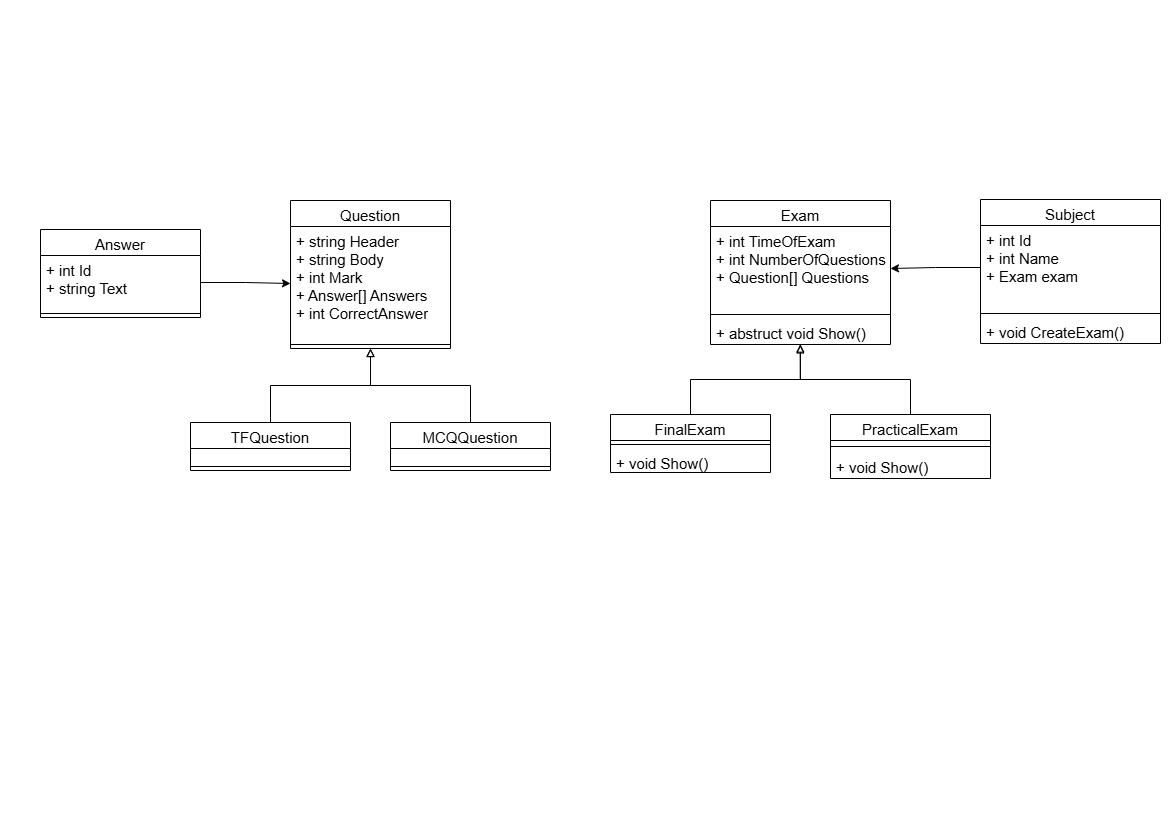

The diagram above was exported from draw.io. Its source (the exported page's mxGraphModel, read from the mxfile embedded in the PNG):
<mxGraphModel dx="1500" dy="816" grid="1" gridSize="10" guides="1" tooltips="1" connect="1" arrows="1" fold="1" page="1" pageScale="1" pageWidth="1169" pageHeight="827" math="0" shadow="0">
  <root>
    <mxCell id="WIyWlLk6GJQsqaUBKTNV-0" />
    <mxCell id="WIyWlLk6GJQsqaUBKTNV-1" parent="WIyWlLk6GJQsqaUBKTNV-0" />
    <mxCell id="teFu97Eptx2pJ7-ZVmH3-0" value="Question" style="swimlane;fontStyle=0;align=center;verticalAlign=top;childLayout=stackLayout;horizontal=1;startSize=26;horizontalStack=0;resizeParent=1;resizeParentMax=0;resizeLast=0;collapsible=1;marginBottom=0;whiteSpace=wrap;html=1;fontSize=15;" vertex="1" parent="WIyWlLk6GJQsqaUBKTNV-1">
      <mxGeometry x="290" y="200" width="160" height="148" as="geometry" />
    </mxCell>
    <mxCell id="teFu97Eptx2pJ7-ZVmH3-1" value="+ string Header&lt;div&gt;+ string Body&lt;/div&gt;&lt;div&gt;+ int Mark&lt;/div&gt;&lt;div&gt;+ Answer[] Answers&lt;/div&gt;&lt;div&gt;+ int CorrectAnswer&lt;/div&gt;" style="text;strokeColor=none;fillColor=none;align=left;verticalAlign=top;spacingLeft=4;spacingRight=4;overflow=hidden;rotatable=0;points=[[0,0.5],[1,0.5]];portConstraint=eastwest;whiteSpace=wrap;html=1;fontSize=15;fontStyle=0" vertex="1" parent="teFu97Eptx2pJ7-ZVmH3-0">
      <mxGeometry y="26" width="160" height="114" as="geometry" />
    </mxCell>
    <mxCell id="teFu97Eptx2pJ7-ZVmH3-2" value="" style="line;strokeWidth=1;fillColor=none;align=left;verticalAlign=middle;spacingTop=-1;spacingLeft=3;spacingRight=3;rotatable=0;labelPosition=right;points=[];portConstraint=eastwest;strokeColor=inherit;fontSize=15;fontStyle=0" vertex="1" parent="teFu97Eptx2pJ7-ZVmH3-0">
      <mxGeometry y="140" width="160" height="8" as="geometry" />
    </mxCell>
    <mxCell id="teFu97Eptx2pJ7-ZVmH3-4" value="Exam" style="swimlane;fontStyle=0;align=center;verticalAlign=top;childLayout=stackLayout;horizontal=1;startSize=26;horizontalStack=0;resizeParent=1;resizeParentMax=0;resizeLast=0;collapsible=1;marginBottom=0;whiteSpace=wrap;html=1;fontSize=15;" vertex="1" parent="WIyWlLk6GJQsqaUBKTNV-1">
      <mxGeometry x="710" y="200" width="180" height="144" as="geometry" />
    </mxCell>
    <mxCell id="teFu97Eptx2pJ7-ZVmH3-5" value="+ int TimeOfExam&lt;div&gt;+ int NumberOfQuestions&lt;/div&gt;&lt;div&gt;+ Question[] Questions&lt;/div&gt;" style="text;strokeColor=none;fillColor=none;align=left;verticalAlign=top;spacingLeft=4;spacingRight=4;overflow=hidden;rotatable=0;points=[[0,0.5],[1,0.5]];portConstraint=eastwest;whiteSpace=wrap;html=1;fontSize=15;fontStyle=0" vertex="1" parent="teFu97Eptx2pJ7-ZVmH3-4">
      <mxGeometry y="26" width="180" height="84" as="geometry" />
    </mxCell>
    <mxCell id="teFu97Eptx2pJ7-ZVmH3-6" value="" style="line;strokeWidth=1;fillColor=none;align=left;verticalAlign=middle;spacingTop=-1;spacingLeft=3;spacingRight=3;rotatable=0;labelPosition=right;points=[];portConstraint=eastwest;strokeColor=inherit;fontSize=15;fontStyle=0" vertex="1" parent="teFu97Eptx2pJ7-ZVmH3-4">
      <mxGeometry y="110" width="180" height="8" as="geometry" />
    </mxCell>
    <mxCell id="teFu97Eptx2pJ7-ZVmH3-7" value="+ abstruct void Show()" style="text;strokeColor=none;fillColor=none;align=left;verticalAlign=top;spacingLeft=4;spacingRight=4;overflow=hidden;rotatable=0;points=[[0,0.5],[1,0.5]];portConstraint=eastwest;whiteSpace=wrap;html=1;fontSize=15;fontStyle=0" vertex="1" parent="teFu97Eptx2pJ7-ZVmH3-4">
      <mxGeometry y="118" width="180" height="26" as="geometry" />
    </mxCell>
    <mxCell id="teFu97Eptx2pJ7-ZVmH3-8" value="Answer" style="swimlane;fontStyle=0;align=center;verticalAlign=top;childLayout=stackLayout;horizontal=1;startSize=26;horizontalStack=0;resizeParent=1;resizeParentMax=0;resizeLast=0;collapsible=1;marginBottom=0;whiteSpace=wrap;html=1;fontSize=15;" vertex="1" parent="WIyWlLk6GJQsqaUBKTNV-1">
      <mxGeometry x="40" y="229" width="160" height="88" as="geometry" />
    </mxCell>
    <mxCell id="teFu97Eptx2pJ7-ZVmH3-9" value="+ int Id&lt;div&gt;+ string Text&lt;/div&gt;" style="text;strokeColor=none;fillColor=none;align=left;verticalAlign=top;spacingLeft=4;spacingRight=4;overflow=hidden;rotatable=0;points=[[0,0.5],[1,0.5]];portConstraint=eastwest;whiteSpace=wrap;html=1;fontSize=15;fontStyle=0" vertex="1" parent="teFu97Eptx2pJ7-ZVmH3-8">
      <mxGeometry y="26" width="160" height="54" as="geometry" />
    </mxCell>
    <mxCell id="teFu97Eptx2pJ7-ZVmH3-10" value="" style="line;strokeWidth=1;fillColor=none;align=left;verticalAlign=middle;spacingTop=-1;spacingLeft=3;spacingRight=3;rotatable=0;labelPosition=right;points=[];portConstraint=eastwest;strokeColor=inherit;fontSize=15;fontStyle=0" vertex="1" parent="teFu97Eptx2pJ7-ZVmH3-8">
      <mxGeometry y="80" width="160" height="8" as="geometry" />
    </mxCell>
    <mxCell id="teFu97Eptx2pJ7-ZVmH3-38" style="edgeStyle=orthogonalEdgeStyle;rounded=0;orthogonalLoop=1;jettySize=auto;html=1;entryX=0.5;entryY=1;entryDx=0;entryDy=0;endArrow=block;endFill=0;fontSize=15;fontStyle=0" edge="1" parent="WIyWlLk6GJQsqaUBKTNV-1" source="teFu97Eptx2pJ7-ZVmH3-12" target="teFu97Eptx2pJ7-ZVmH3-0">
      <mxGeometry relative="1" as="geometry" />
    </mxCell>
    <mxCell id="teFu97Eptx2pJ7-ZVmH3-12" value="TFQuestion" style="swimlane;fontStyle=0;align=center;verticalAlign=top;childLayout=stackLayout;horizontal=1;startSize=26;horizontalStack=0;resizeParent=1;resizeParentMax=0;resizeLast=0;collapsible=1;marginBottom=0;whiteSpace=wrap;html=1;fontSize=15;" vertex="1" parent="WIyWlLk6GJQsqaUBKTNV-1">
      <mxGeometry x="190" y="422" width="160" height="48" as="geometry" />
    </mxCell>
    <mxCell id="teFu97Eptx2pJ7-ZVmH3-13" value="&lt;div&gt;&lt;br&gt;&lt;/div&gt;" style="text;strokeColor=none;fillColor=none;align=left;verticalAlign=top;spacingLeft=4;spacingRight=4;overflow=hidden;rotatable=0;points=[[0,0.5],[1,0.5]];portConstraint=eastwest;whiteSpace=wrap;html=1;fontSize=15;fontStyle=0" vertex="1" parent="teFu97Eptx2pJ7-ZVmH3-12">
      <mxGeometry y="26" width="160" height="14" as="geometry" />
    </mxCell>
    <mxCell id="teFu97Eptx2pJ7-ZVmH3-14" value="" style="line;strokeWidth=1;fillColor=none;align=left;verticalAlign=middle;spacingTop=-1;spacingLeft=3;spacingRight=3;rotatable=0;labelPosition=right;points=[];portConstraint=eastwest;strokeColor=inherit;fontSize=15;fontStyle=0" vertex="1" parent="teFu97Eptx2pJ7-ZVmH3-12">
      <mxGeometry y="40" width="160" height="8" as="geometry" />
    </mxCell>
    <mxCell id="teFu97Eptx2pJ7-ZVmH3-37" style="edgeStyle=orthogonalEdgeStyle;rounded=0;orthogonalLoop=1;jettySize=auto;html=1;entryX=0.5;entryY=1;entryDx=0;entryDy=0;endArrow=block;endFill=0;fontSize=15;fontStyle=0" edge="1" parent="WIyWlLk6GJQsqaUBKTNV-1" source="teFu97Eptx2pJ7-ZVmH3-15" target="teFu97Eptx2pJ7-ZVmH3-0">
      <mxGeometry relative="1" as="geometry" />
    </mxCell>
    <mxCell id="teFu97Eptx2pJ7-ZVmH3-15" value="MCQQuestion" style="swimlane;fontStyle=0;align=center;verticalAlign=top;childLayout=stackLayout;horizontal=1;startSize=26;horizontalStack=0;resizeParent=1;resizeParentMax=0;resizeLast=0;collapsible=1;marginBottom=0;whiteSpace=wrap;html=1;fontSize=15;" vertex="1" parent="WIyWlLk6GJQsqaUBKTNV-1">
      <mxGeometry x="390" y="422" width="160" height="48" as="geometry" />
    </mxCell>
    <mxCell id="teFu97Eptx2pJ7-ZVmH3-16" value="&lt;div&gt;&lt;br&gt;&lt;/div&gt;" style="text;strokeColor=none;fillColor=none;align=left;verticalAlign=top;spacingLeft=4;spacingRight=4;overflow=hidden;rotatable=0;points=[[0,0.5],[1,0.5]];portConstraint=eastwest;whiteSpace=wrap;html=1;fontSize=15;fontStyle=0" vertex="1" parent="teFu97Eptx2pJ7-ZVmH3-15">
      <mxGeometry y="26" width="160" height="14" as="geometry" />
    </mxCell>
    <mxCell id="teFu97Eptx2pJ7-ZVmH3-17" value="" style="line;strokeWidth=1;fillColor=none;align=left;verticalAlign=middle;spacingTop=-1;spacingLeft=3;spacingRight=3;rotatable=0;labelPosition=right;points=[];portConstraint=eastwest;strokeColor=inherit;fontSize=15;fontStyle=0" vertex="1" parent="teFu97Eptx2pJ7-ZVmH3-15">
      <mxGeometry y="40" width="160" height="8" as="geometry" />
    </mxCell>
    <mxCell id="teFu97Eptx2pJ7-ZVmH3-21" value="FinalExam" style="swimlane;fontStyle=0;align=center;verticalAlign=top;childLayout=stackLayout;horizontal=1;startSize=26;horizontalStack=0;resizeParent=1;resizeParentMax=0;resizeLast=0;collapsible=1;marginBottom=0;whiteSpace=wrap;html=1;fontSize=15;" vertex="1" parent="WIyWlLk6GJQsqaUBKTNV-1">
      <mxGeometry x="610" y="414" width="160" height="58" as="geometry" />
    </mxCell>
    <mxCell id="teFu97Eptx2pJ7-ZVmH3-23" value="" style="line;strokeWidth=1;fillColor=none;align=left;verticalAlign=middle;spacingTop=-1;spacingLeft=3;spacingRight=3;rotatable=0;labelPosition=right;points=[];portConstraint=eastwest;strokeColor=inherit;fontSize=15;fontStyle=0" vertex="1" parent="teFu97Eptx2pJ7-ZVmH3-21">
      <mxGeometry y="26" width="160" height="8" as="geometry" />
    </mxCell>
    <mxCell id="teFu97Eptx2pJ7-ZVmH3-24" value="+ void Show()" style="text;strokeColor=none;fillColor=none;align=left;verticalAlign=top;spacingLeft=4;spacingRight=4;overflow=hidden;rotatable=0;points=[[0,0.5],[1,0.5]];portConstraint=eastwest;whiteSpace=wrap;html=1;fontSize=15;fontStyle=0" vertex="1" parent="teFu97Eptx2pJ7-ZVmH3-21">
      <mxGeometry y="34" width="160" height="24" as="geometry" />
    </mxCell>
    <mxCell id="teFu97Eptx2pJ7-ZVmH3-25" value="PracticalExam" style="swimlane;fontStyle=0;align=center;verticalAlign=top;childLayout=stackLayout;horizontal=1;startSize=26;horizontalStack=0;resizeParent=1;resizeParentMax=0;resizeLast=0;collapsible=1;marginBottom=0;whiteSpace=wrap;html=1;fontSize=15;" vertex="1" parent="WIyWlLk6GJQsqaUBKTNV-1">
      <mxGeometry x="830" y="414" width="160" height="64" as="geometry" />
    </mxCell>
    <mxCell id="teFu97Eptx2pJ7-ZVmH3-27" value="" style="line;strokeWidth=1;fillColor=none;align=left;verticalAlign=middle;spacingTop=-1;spacingLeft=3;spacingRight=3;rotatable=0;labelPosition=right;points=[];portConstraint=eastwest;strokeColor=inherit;fontSize=15;fontStyle=0" vertex="1" parent="teFu97Eptx2pJ7-ZVmH3-25">
      <mxGeometry y="26" width="160" height="12" as="geometry" />
    </mxCell>
    <mxCell id="teFu97Eptx2pJ7-ZVmH3-28" value="+ void Show()" style="text;strokeColor=none;fillColor=none;align=left;verticalAlign=top;spacingLeft=4;spacingRight=4;overflow=hidden;rotatable=0;points=[[0,0.5],[1,0.5]];portConstraint=eastwest;whiteSpace=wrap;html=1;fontSize=15;fontStyle=0" vertex="1" parent="teFu97Eptx2pJ7-ZVmH3-25">
      <mxGeometry y="38" width="160" height="26" as="geometry" />
    </mxCell>
    <mxCell id="teFu97Eptx2pJ7-ZVmH3-30" value="Subject" style="swimlane;fontStyle=0;align=center;verticalAlign=top;childLayout=stackLayout;horizontal=1;startSize=26;horizontalStack=0;resizeParent=1;resizeParentMax=0;resizeLast=0;collapsible=1;marginBottom=0;whiteSpace=wrap;html=1;fontSize=15;" vertex="1" parent="WIyWlLk6GJQsqaUBKTNV-1">
      <mxGeometry x="980" y="199" width="180" height="144" as="geometry" />
    </mxCell>
    <mxCell id="teFu97Eptx2pJ7-ZVmH3-31" value="+ int Id&lt;div&gt;+ int Name&lt;/div&gt;&lt;div&gt;&lt;span style=&quot;background-color: transparent; color: light-dark(rgb(0, 0, 0), rgb(255, 255, 255));&quot;&gt;+ Exam exam&lt;/span&gt;&lt;/div&gt;" style="text;strokeColor=none;fillColor=none;align=left;verticalAlign=top;spacingLeft=4;spacingRight=4;overflow=hidden;rotatable=0;points=[[0,0.5],[1,0.5]];portConstraint=eastwest;whiteSpace=wrap;html=1;fontSize=15;fontStyle=0" vertex="1" parent="teFu97Eptx2pJ7-ZVmH3-30">
      <mxGeometry y="26" width="180" height="84" as="geometry" />
    </mxCell>
    <mxCell id="teFu97Eptx2pJ7-ZVmH3-32" value="" style="line;strokeWidth=1;fillColor=none;align=left;verticalAlign=middle;spacingTop=-1;spacingLeft=3;spacingRight=3;rotatable=0;labelPosition=right;points=[];portConstraint=eastwest;strokeColor=inherit;fontSize=15;fontStyle=0" vertex="1" parent="teFu97Eptx2pJ7-ZVmH3-30">
      <mxGeometry y="110" width="180" height="8" as="geometry" />
    </mxCell>
    <mxCell id="teFu97Eptx2pJ7-ZVmH3-33" value="+ void CreateExam()" style="text;strokeColor=none;fillColor=none;align=left;verticalAlign=top;spacingLeft=4;spacingRight=4;overflow=hidden;rotatable=0;points=[[0,0.5],[1,0.5]];portConstraint=eastwest;whiteSpace=wrap;html=1;fontSize=15;fontStyle=0" vertex="1" parent="teFu97Eptx2pJ7-ZVmH3-30">
      <mxGeometry y="118" width="180" height="26" as="geometry" />
    </mxCell>
    <mxCell id="teFu97Eptx2pJ7-ZVmH3-34" style="edgeStyle=orthogonalEdgeStyle;rounded=0;orthogonalLoop=1;jettySize=auto;html=1;entryX=0.499;entryY=1.018;entryDx=0;entryDy=0;entryPerimeter=0;endArrow=block;endFill=0;fontSize=15;fontStyle=0" edge="1" parent="WIyWlLk6GJQsqaUBKTNV-1" source="teFu97Eptx2pJ7-ZVmH3-21" target="teFu97Eptx2pJ7-ZVmH3-7">
      <mxGeometry relative="1" as="geometry" />
    </mxCell>
    <mxCell id="teFu97Eptx2pJ7-ZVmH3-36" style="edgeStyle=orthogonalEdgeStyle;rounded=0;orthogonalLoop=1;jettySize=auto;html=1;entryX=0.499;entryY=0.982;entryDx=0;entryDy=0;entryPerimeter=0;endArrow=block;endFill=0;fontSize=15;fontStyle=0" edge="1" parent="WIyWlLk6GJQsqaUBKTNV-1" source="teFu97Eptx2pJ7-ZVmH3-25" target="teFu97Eptx2pJ7-ZVmH3-7">
      <mxGeometry relative="1" as="geometry" />
    </mxCell>
    <mxCell id="teFu97Eptx2pJ7-ZVmH3-40" style="edgeStyle=orthogonalEdgeStyle;rounded=0;orthogonalLoop=1;jettySize=auto;html=1;exitX=0;exitY=0.5;exitDx=0;exitDy=0;entryX=1;entryY=0.5;entryDx=0;entryDy=0;fontSize=15;fontStyle=0" edge="1" parent="WIyWlLk6GJQsqaUBKTNV-1" source="teFu97Eptx2pJ7-ZVmH3-31" target="teFu97Eptx2pJ7-ZVmH3-5">
      <mxGeometry relative="1" as="geometry" />
    </mxCell>
    <mxCell id="teFu97Eptx2pJ7-ZVmH3-41" value="" style="edgeStyle=orthogonalEdgeStyle;rounded=0;orthogonalLoop=1;jettySize=auto;html=1;fontSize=15;fontStyle=0" edge="1" parent="WIyWlLk6GJQsqaUBKTNV-1" source="teFu97Eptx2pJ7-ZVmH3-9" target="teFu97Eptx2pJ7-ZVmH3-1">
      <mxGeometry relative="1" as="geometry" />
    </mxCell>
  </root>
</mxGraphModel>